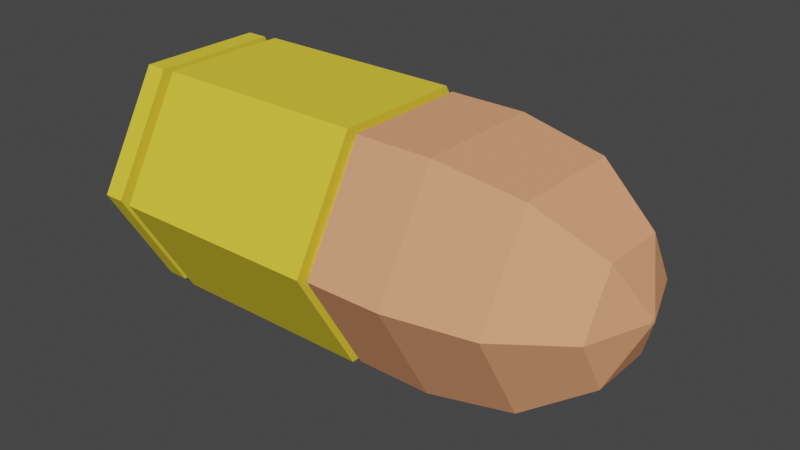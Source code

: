 # Source: Bullet.blend  (saved by Blender 2.90.8; exported with 4.5.12 LTS)
import bpy
from mathutils import Matrix  # noqa: F401  (used for matrix-valued properties, if any)

bpy.ops.wm.read_factory_settings(use_empty=True)
scene = bpy.context.scene
scene.name = 'Scene'

# ---- collections
col_collection = bpy.data.collections.new('Collection'); scene.collection.children.link(col_collection)

# ---- materials (node trees are filled in below, after node groups)
mat_gold = bpy.data.materials.new('Gold')
mat_gold.use_transparent_shadow = False
mat_gold.diffuse_color = (0.8, 0.6284, 0.04846, 1.0)
mat_gold.metallic = 0.6535
mat_red_metal = bpy.data.materials.new('Red Metal')
mat_red_metal.use_transparent_shadow = False
mat_red_metal.diffuse_color = (0.8, 0.3519, 0.1805, 1.0)
mat_red_metal.metallic = 1.0

# ---- material node trees

# ---- world
world_world = bpy.data.worlds.new('World'); scene.world = world_world
world_world.use_nodes = True; world_world.node_tree.nodes.clear()
_N = world_world.node_tree.nodes; _L = world_world.node_tree.links
n0 = _N.new('ShaderNodeOutputWorld'); n0.name = 'World Output'; n0.location = (300, 300)
n1 = _N.new('ShaderNodeBackground'); n1.name = 'Background'; n1.location = (10, 300)
n1.inputs[0].default_value = (0.05088, 0.05088, 0.05088, 1.0)
_L.new(n1.outputs[0], n0.inputs[0])
n0.is_active_output = True
world_world.color = (0.05088, 0.05088, 0.05088)
world_world.use_sun_shadow = False
world_world.sun_shadow_jitter_overblur = 0.0

# ---- meshes
me_zylinder = bpy.data.meshes.new('Zylinder')
me_zylinder.from_pydata([(6.259e-09, 0.8181, -1.0), (4.035e-09, 0.8827, 1.0), (0.7085, 0.4091, -1.0), (0.7645, 0.4414, 1.0), (0.7085, -0.4091, -1.0), (0.7645, -0.4414, 1.0), (-6.865e-08, -0.8181, -1.0), (-7.532e-08, -0.8827, 1.0), (-0.7085, -0.4091, -1.0), (-0.7645, -0.4414, 1.0), (-0.7085, 0.4091, -1.0), (-0.7645, 0.4414, 1.0), (0.866, 0.5, 1.0), (0.0, 1.0, 1.0), (0.866, -0.5, 1.0), (-8.742e-08, -1.0, 1.0), (-0.866, -0.5, 1.0), (-0.866, 0.5, 1.0), (0.0, 1.0, -1.0), (0.866, 0.5, -1.0), (0.866, -0.5, -1.0), (-8.742e-08, -1.0, -1.0), (-0.866, -0.5, -1.0), (-0.866, 0.5, -1.0), (2.031e-08, 0.8181, -1.13), (0.7085, 0.4091, -1.13), (0.7085, -0.4091, -1.13), (-5.459e-08, -0.8181, -1.13), (-0.7085, -0.4091, -1.13), (-0.7085, 0.4091, -1.13), (2.353e-08, 0.9891, -1.13), (0.8566, 0.4945, -1.13), (0.8566, -0.4945, -1.13), (-6.703e-08, -0.9891, -1.13), (-0.8566, -0.4945, -1.13), (-0.8566, 0.4945, -1.13), (2.984e-08, 0.9891, -1.326), (0.8566, 0.4945, -1.326), (0.8566, -0.4945, -1.326), (-6.072e-08, -0.9891, -1.326), (-0.8566, -0.4945, -1.326), (-0.8566, 0.4945, -1.326), (0.7645, 0.4414, 1.042), (5.31e-09, 0.8827, 1.042), (0.7645, -0.4414, 1.042), (-7.404e-08, -0.8827, 1.042), (-0.7645, -0.4414, 1.042), (-0.7645, 0.4414, 1.042), (0.8422, 0.4863, 1.075), (8.901e-09, 0.9725, 1.075), (0.8422, -0.4863, 1.075), (-7.852e-08, -0.9725, 1.075), (-0.8422, -0.4863, 1.075), (-0.8422, 0.4863, 1.075), (1.691e-08, 0.4986, 3.13), (0.4318, 0.2493, 3.13), (-3.843e-09, 0.8455, 2.558), (-1.466e-08, 0.9725, 1.776), (0.8422, 0.4863, 1.776), (0.7322, 0.4228, 2.558), (0.8422, 0.4863, 1.673), (-2.108e-08, 0.9725, 1.673), (0.8422, -0.4863, 1.673), (-1.085e-07, -0.9725, 1.673), (-0.8422, -0.4863, 1.673), (-0.8422, 0.4863, 1.673), (0.02133, 0.01232, 3.34), (5.295e-08, 0.02463, 3.34), (0.7322, -0.4228, 2.558), (0.8422, -0.4863, 1.776), (0.4318, -0.2493, 3.13), (0.02133, -0.01232, 3.34), (-9.325e-08, -0.8455, 2.558), (-1.021e-07, -0.9725, 1.776), (-5.014e-08, -0.4986, 3.13), (-6.657e-09, -0.02463, 3.34), (-0.7322, -0.4228, 2.558), (-0.8422, -0.4863, 1.776), (-0.4318, -0.2493, 3.13), (-0.02133, -0.01232, 3.34), (-0.7322, 0.4228, 2.558), (-0.8422, 0.4863, 1.776), (-0.4318, 0.2493, 3.13), (-0.02133, 0.01232, 3.34)], [], [(18, 13, 12, 19), (19, 12, 14, 20), (20, 14, 15, 21), (21, 15, 16, 22), (11, 9, 46, 47), (22, 16, 17, 23), (23, 17, 13, 18), (10, 0, 24, 29), (1, 3, 12, 13), (3, 5, 14, 12), (5, 7, 15, 14), (7, 9, 16, 15), (9, 11, 17, 16), (11, 1, 13, 17), (2, 0, 18, 19), (4, 2, 19, 20), (6, 4, 20, 21), (8, 6, 21, 22), (10, 8, 22, 23), (0, 10, 23, 18), (28, 29, 35, 34), (6, 8, 28, 27), (2, 4, 26, 25), (8, 10, 29, 28), (4, 6, 27, 26), (0, 2, 25, 24), (35, 30, 36, 41), (26, 27, 33, 32), (24, 25, 31, 30), (29, 24, 30, 35), (27, 28, 34, 33), (25, 26, 32, 31), (36, 37, 38, 39, 40, 41), (33, 34, 40, 39), (31, 32, 38, 37), (34, 35, 41, 40), (32, 33, 39, 38), (30, 31, 37, 36), (46, 45, 51, 52), (7, 5, 44, 45), (3, 1, 43, 42), (1, 11, 47, 43), (9, 7, 45, 46), (5, 3, 42, 44), (52, 51, 63, 64), (44, 42, 48, 50), (47, 46, 52, 53), (45, 44, 50, 51), (42, 43, 49, 48), (43, 47, 53, 49), (50, 48, 60, 62), (51, 50, 62, 63), (53, 52, 64, 65), (49, 53, 65, 61), (66, 67, 83, 79, 75, 71), (62, 60, 58, 69), (65, 64, 77, 81), (60, 61, 57, 58), (64, 63, 73, 77), (61, 65, 81, 57), (63, 62, 69, 73), (48, 49, 61, 60), (58, 57, 56, 59), (59, 56, 54, 55), (55, 54, 67, 66), (69, 58, 59, 68), (68, 59, 55, 70), (70, 55, 66, 71), (73, 69, 68, 72), (72, 68, 70, 74), (74, 70, 71, 75), (77, 73, 72, 76), (76, 72, 74, 78), (78, 74, 75, 79), (81, 77, 76, 80), (80, 76, 78, 82), (82, 78, 79, 83), (57, 81, 80, 56), (56, 80, 82, 54), (54, 82, 83, 67)])
me_zylinder.polygons.foreach_set('material_index', [0, 0, 0, 0, 0, 0, 0, 0, 0, 0, 0, 0, 0, 0, 0, 0, 0, 0, 0, 0, 0, 0, 0, 0, 0, 0, 0, 0, 0, 0, 0, 0, 0, 0, 0, 0, 0, 0, 1, 0, 0, 0, 0, 0, 1, 1, 1, 1, 1, 1, 1, 1, 1, 1, 1, 1, 1, 1, 1, 1, 1, 1, 1, 1, 1, 1, 1, 1, 1, 1, 1, 1, 1, 1, 1, 1, 1, 1, 1, 1])
_uv = me_zylinder.uv_layers.new(name='UV-Map')
_uv.uv.foreach_set('vector', [1.0, 0.5, 1.0, 1.0, 0.8333, 1.0, 0.8333, 0.5, 0.8333, 0.5, 0.8333, 1.0, 0.6667, 1.0, 0.6667, 0.5, 0.6667, 0.5, 0.6667, 1.0, 0.5, 1.0, 0.5, 0.5, 0.5, 0.5, 0.5, 1.0, 0.3333, 1.0, 0.3333, 0.5, 0.06652, 0.3559, 0.06652, 0.1441, 0.06652, 0.1441, 0.06652, 0.3559, 0.3333, 0.5, 0.3333, 1.0, 0.1667, 1.0, 0.1667, 0.5, 0.1667, 0.5, 0.1667, 1.0, -8.941e-08, 1.0, -8.941e-08, 0.5, 0.58, 0.3482, 0.75, 0.4463, 0.75, 0.4463, 0.58, 0.3482, 0.25, 0.4619, 0.4335, 0.3559, 0.4578, 0.37, 0.25, 0.49, 0.4335, 0.3559, 0.4335, 0.1441, 0.4578, 0.13, 0.4578, 0.37, 0.4335, 0.1441, 0.25, 0.03814, 0.25, 0.01, 0.4578, 0.13, 0.25, 0.03814, 0.06652, 0.1441, 0.04215, 0.13, 0.25, 0.01, 0.06652, 0.1441, 0.06652, 0.3559, 0.04215, 0.37, 0.04215, 0.13, 0.06652, 0.3559, 0.25, 0.4619, 0.25, 0.49, 0.04215, 0.37, 0.92, 0.3482, 0.75, 0.4463, 0.75, 0.49, 0.9578, 0.37, 0.92, 0.1518, 0.92, 0.3482, 0.9578, 0.37, 0.9578, 0.13, 0.75, 0.05365, 0.92, 0.1518, 0.9578, 0.13, 0.75, 0.01, 0.58, 0.1518, 0.75, 0.05365, 0.75, 0.01, 0.5422, 0.13, 0.58, 0.3482, 0.58, 0.1518, 0.5422, 0.13, 0.5422, 0.37, 0.75, 0.4463, 0.58, 0.3482, 0.5422, 0.37, 0.75, 0.49, 0.58, 0.1518, 0.58, 0.3482, 0.58, 0.3482, 0.58, 0.1518, 0.75, 0.05365, 0.58, 0.1518, 0.58, 0.1518, 0.75, 0.05365, 0.92, 0.3482, 0.92, 0.1518, 0.92, 0.1518, 0.92, 0.3482, 0.58, 0.1518, 0.58, 0.3482, 0.58, 0.3482, 0.58, 0.1518, 0.92, 0.1518, 0.75, 0.05365, 0.75, 0.05365, 0.92, 0.1518, 0.75, 0.4463, 0.92, 0.3482, 0.92, 0.3482, 0.75, 0.4463, 0.58, 0.3482, 0.75, 0.4463, 0.75, 0.4463, 0.58, 0.3482, 0.92, 0.1518, 0.75, 0.05365, 0.75, 0.05365, 0.92, 0.1518, 0.75, 0.4463, 0.92, 0.3482, 0.92, 0.3482, 0.75, 0.4463, 0.58, 0.3482, 0.75, 0.4463, 0.75, 0.4463, 0.58, 0.3482, 0.75, 0.05365, 0.58, 0.1518, 0.58, 0.1518, 0.75, 0.05365, 0.92, 0.3482, 0.92, 0.1518, 0.92, 0.1518, 0.92, 0.3482, 0.75, 0.4463, 0.92, 0.3482, 0.92, 0.1518, 0.75, 0.05365, 0.58, 0.1518, 0.58, 0.3482, 0.75, 0.05365, 0.58, 0.1518, 0.58, 0.1518, 0.75, 0.05365, 0.92, 0.3482, 0.92, 0.1518, 0.92, 0.1518, 0.92, 0.3482, 0.58, 0.1518, 0.58, 0.3482, 0.58, 0.3482, 0.58, 0.1518, 0.92, 0.1518, 0.75, 0.05365, 0.75, 0.05365, 0.92, 0.1518, 0.75, 0.4463, 0.92, 0.3482, 0.92, 0.3482, 0.75, 0.4463, 0.06652, 0.1441, 0.25, 0.03814, 0.25, 0.03814, 0.06652, 0.1441, 0.25, 0.03814, 0.4335, 0.1441, 0.4335, 0.1441, 0.25, 0.03814, 0.4335, 0.3559, 0.25, 0.4619, 0.25, 0.4619, 0.4335, 0.3559, 0.25, 0.4619, 0.06652, 0.3559, 0.06652, 0.3559, 0.25, 0.4619, 0.06652, 0.1441, 0.25, 0.03814, 0.25, 0.03814, 0.06652, 0.1441, 0.4335, 0.1441, 0.4335, 0.3559, 0.4335, 0.3559, 0.4335, 0.1441, 0.06652, 0.1441, 0.25, 0.03814, 0.25, 0.03814, 0.06652, 0.1441, 0.4335, 0.1441, 0.4335, 0.3559, 0.4335, 0.3559, 0.4335, 0.1441, 0.06652, 0.3559, 0.06652, 0.1441, 0.06652, 0.1441, 0.06652, 0.3559, 0.25, 0.03814, 0.4335, 0.1441, 0.4335, 0.1441, 0.25, 0.03814, 0.4335, 0.3559, 0.25, 0.4619, 0.25, 0.4619, 0.4335, 0.3559, 0.25, 0.4619, 0.06652, 0.3559, 0.06652, 0.3559, 0.25, 0.4619, 0.4335, 0.1441, 0.4335, 0.3559, 0.4335, 0.3559, 0.4335, 0.1441, 0.25, 0.03814, 0.4335, 0.1441, 0.4335, 0.1441, 0.25, 0.03814, 0.06652, 0.3559, 0.06652, 0.1441, 0.06652, 0.1441, 0.06652, 0.3559, 0.25, 0.4619, 0.06652, 0.3559, 0.06652, 0.3559, 0.25, 0.4619, 0.2546, 0.2527, 0.25, 0.2554, 0.2454, 0.2527, 0.2454, 0.2473, 0.25, 0.2446, 0.2546, 0.2473, 0.4335, 0.1441, 0.4335, 0.3559, 0.4335, 0.3559, 0.4335, 0.1441, 0.06652, 0.3559, 0.06652, 0.1441, 0.06652, 0.1441, 0.06652, 0.3559, 0.4335, 0.3559, 0.25, 0.4619, 0.25, 0.4619, 0.4335, 0.3559, 0.06652, 0.1441, 0.25, 0.03814, 0.25, 0.03814, 0.06652, 0.1441, 0.25, 0.4619, 0.06652, 0.3559, 0.06652, 0.3559, 0.25, 0.4619, 0.25, 0.03814, 0.4335, 0.1441, 0.4335, 0.1441, 0.25, 0.03814, 0.4335, 0.3559, 0.25, 0.4619, 0.25, 0.4619, 0.4335, 0.3559, 0.4335, 0.3559, 0.25, 0.4619, 0.25, 0.4549, 0.4275, 0.3525, 0.4275, 0.3525, 0.25, 0.4549, 0.25, 0.3586, 0.3441, 0.3043, 0.3441, 0.3043, 0.25, 0.3586, 0.25, 0.2554, 0.2546, 0.2527, 0.4335, 0.1441, 0.4335, 0.3559, 0.4275, 0.3525, 0.4275, 0.1475, 0.4275, 0.1475, 0.4275, 0.3525, 0.3441, 0.3043, 0.3441, 0.1957, 0.3441, 0.1957, 0.3441, 0.3043, 0.2546, 0.2527, 0.2546, 0.2473, 0.25, 0.03814, 0.4335, 0.1441, 0.4275, 0.1475, 0.25, 0.04506, 0.25, 0.04506, 0.4275, 0.1475, 0.3441, 0.1957, 0.25, 0.1414, 0.25, 0.1414, 0.3441, 0.1957, 0.2546, 0.2473, 0.25, 0.2446, 0.06652, 0.1441, 0.25, 0.03814, 0.25, 0.04506, 0.07251, 0.1475, 0.07251, 0.1475, 0.25, 0.04506, 0.25, 0.1414, 0.1559, 0.1957, 0.1559, 0.1957, 0.25, 0.1414, 0.25, 0.2446, 0.2454, 0.2473, 0.06652, 0.3559, 0.06652, 0.1441, 0.07251, 0.1475, 0.07251, 0.3525, 0.07251, 0.3525, 0.07251, 0.1475, 0.1559, 0.1957, 0.1559, 0.3043, 0.1559, 0.3043, 0.1559, 0.1957, 0.2454, 0.2473, 0.2454, 0.2527, 0.25, 0.4619, 0.06652, 0.3559, 0.07251, 0.3525, 0.25, 0.4549, 0.25, 0.4549, 0.07251, 0.3525, 0.1559, 0.3043, 0.25, 0.3586, 0.25, 0.3586, 0.1559, 0.3043, 0.2454, 0.2527, 0.25, 0.2554])
me_zylinder.materials.append(mat_gold)
me_zylinder.materials.append(mat_red_metal)
me_zylinder.use_remesh_fix_poles = True
me_zylinder.use_remesh_preserve_attributes = False
me_zylinder.use_mirror_vertex_groups = False
me_zylinder.update()

# ---- objects
ob_zylinder = bpy.data.objects.new('Zylinder', me_zylinder)

# ---- transforms, parenting, visibility, modifiers, constraints
ob_zylinder.location = (0.0, 0.0, 0.0)
ob_zylinder.rotation_euler = (-0.0, 1.571, 0.0)
ob_zylinder.scale = (0.0622, 0.0622, 0.0516)
ob_zylinder.lineart.crease_threshold = 0.0

# ---- collection membership
col_collection.objects.link(ob_zylinder)

# ---- scene / render settings (as saved in the file)
scene.frame_start = 1; scene.frame_end = 250; scene.frame_set(1)
scene.render.engine = 'BLENDER_EEVEE_NEXT'
scene.cycles.use_denoising = False
scene.cycles.samples = 128
scene.cycles.sampling_pattern = 'TABULATED_SOBOL'
scene.cycles.use_adaptive_sampling = False
scene.cycles.use_light_tree = False
scene.view_settings.view_transform = 'Filmic'
bpy.context.view_layer.update()

# ---- added for rendering (the .blend has no active camera and no usable light): camera, sun
cam_auto = bpy.data.cameras.new('AutoCamera')
cam_auto.lens = 50.0
cam_auto.sensor_width = 36.0
cam_auto.clip_end = 1000.0
ob_auto_camera = bpy.data.objects.new('AutoCamera', cam_auto)
scene.collection.objects.link(ob_auto_camera)
ob_auto_camera.location = (0.321767, -0.32377, 0.215847)
ob_auto_camera.rotation_euler = (1.09748, -7.21219e-08, 0.694738)
scene.camera = ob_auto_camera
light_auto_sun = bpy.data.lights.new('AutoSun', 'SUN')
light_auto_sun.energy = 3.0
light_auto_sun.angle = 0.0523599
ob_auto_sun = bpy.data.objects.new('AutoSun', light_auto_sun)
scene.collection.objects.link(ob_auto_sun)
ob_auto_sun.rotation_euler = (0.872665, 0.174533, 0.523599)
bpy.context.view_layer.update()
